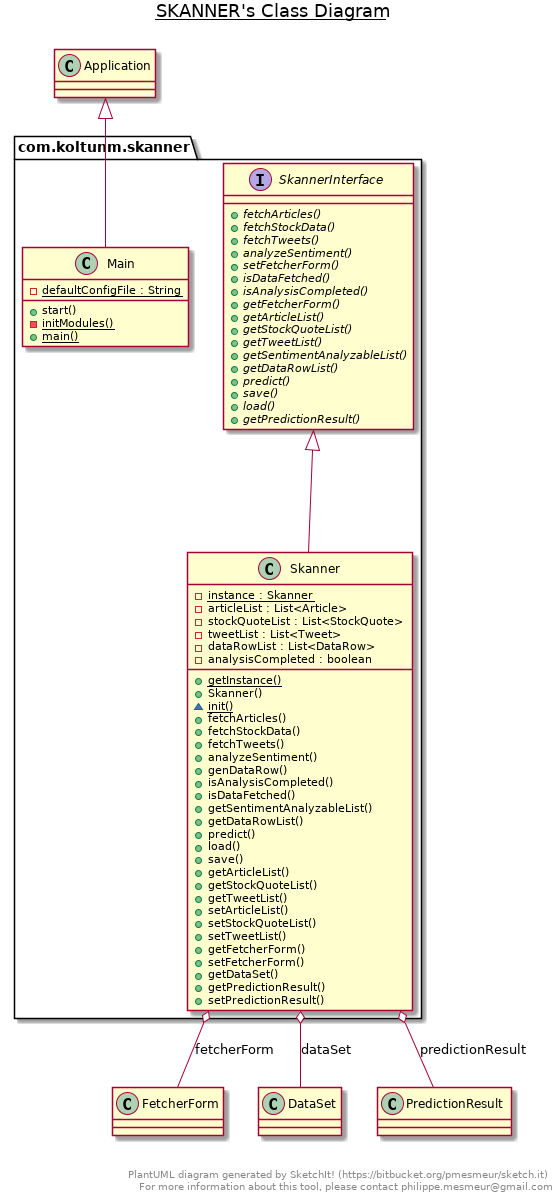

The diagram above was rendered by PlantUML. Its source (embedded in the PNG):
@startuml

title __SKANNER's Class Diagram__\n

  package com.koltunm.skanner {
    class Main {
        {static} - defaultConfigFile : String
        + start()
        {static} - initModules()
        {static} + main()
    }
  }
  

  package com.koltunm.skanner {
    class Skanner {
        {static} - instance : Skanner
        - articleList : List<Article>
        - stockQuoteList : List<StockQuote>
        - tweetList : List<Tweet>
        - dataRowList : List<DataRow>
        - analysisCompleted : boolean
        {static} + getInstance()
        + Skanner()
        {static} ~ init()
        + fetchArticles()
        + fetchStockData()
        + fetchTweets()
        + analyzeSentiment()
        + genDataRow()
        + isAnalysisCompleted()
        + isDataFetched()
        + getSentimentAnalyzableList()
        + getDataRowList()
        + predict()
        + load()
        + save()
        + getArticleList()
        + getStockQuoteList()
        + getTweetList()
        + setArticleList()
        + setStockQuoteList()
        + setTweetList()
        + getFetcherForm()
        + setFetcherForm()
        + getDataSet()
        + getPredictionResult()
        + setPredictionResult()
    }
  }
  

  package com.koltunm.skanner {
    interface SkannerInterface {
        {abstract} + fetchArticles()
        {abstract} + fetchStockData()
        {abstract} + fetchTweets()
        {abstract} + analyzeSentiment()
        {abstract} + setFetcherForm()
        {abstract} + isDataFetched()
        {abstract} + isAnalysisCompleted()
        {abstract} + getFetcherForm()
        {abstract} + getArticleList()
        {abstract} + getStockQuoteList()
        {abstract} + getTweetList()
        {abstract} + getSentimentAnalyzableList()
        {abstract} + getDataRowList()
        {abstract} + predict()
        {abstract} + save()
        {abstract} + load()
        {abstract} + getPredictionResult()
    }
  }
  

  Main -up-|> Application
  Skanner -up-|> SkannerInterface
  Skanner o-- FetcherForm : fetcherForm
  Skanner o-- DataSet : dataSet
  Skanner o-- PredictionResult : predictionResult


right footer


PlantUML diagram generated by SketchIt! (https://bitbucket.org/pmesmeur/sketch.it)
For more information about this tool, please contact philippe.mesmeur@gmail.com
endfooter

@enduml